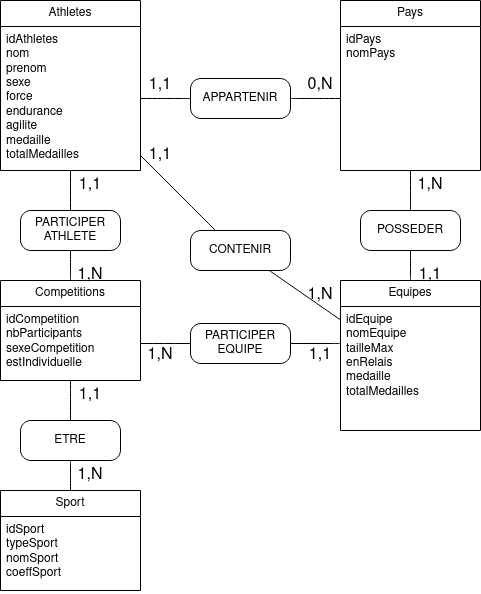

The diagram above was exported from draw.io. Its source (the exported page's mxGraphModel, read from the mxfile embedded in the PNG):
<mxGraphModel dx="1593" dy="726" grid="1" gridSize="10" guides="1" tooltips="1" connect="1" arrows="1" fold="1" page="1" pageScale="1" pageWidth="827" pageHeight="1169" math="0" shadow="0">
  <root>
    <mxCell id="0" />
    <mxCell id="1" parent="0" />
    <mxCell id="B_d4sghukONsgEpSM296-2" value="Athletes" style="swimlane;fontStyle=0;childLayout=stackLayout;horizontal=1;startSize=26;fillColor=none;horizontalStack=0;resizeParent=1;resizeParentMax=0;resizeLast=0;collapsible=1;marginBottom=0;whiteSpace=wrap;html=1;" parent="1" vertex="1">
      <mxGeometry x="40" y="120" width="140" height="170" as="geometry" />
    </mxCell>
    <mxCell id="B_d4sghukONsgEpSM296-3" value="&lt;div&gt;idAthletes&lt;br&gt;&lt;/div&gt;&lt;div&gt;nom&lt;/div&gt;&lt;div&gt;prenom&lt;/div&gt;&lt;div&gt;sexe&lt;/div&gt;&lt;div&gt;force&lt;/div&gt;&lt;div&gt;endurance&lt;/div&gt;&lt;div&gt;agilite&lt;/div&gt;&lt;div&gt;medaille&lt;/div&gt;&lt;div&gt;totalMedailles&lt;br&gt;&lt;/div&gt;" style="text;strokeColor=none;fillColor=none;align=left;verticalAlign=top;spacingLeft=4;spacingRight=4;overflow=hidden;rotatable=0;points=[[0,0.5],[1,0.5]];portConstraint=eastwest;whiteSpace=wrap;html=1;" parent="B_d4sghukONsgEpSM296-2" vertex="1">
      <mxGeometry y="26" width="140" height="144" as="geometry" />
    </mxCell>
    <mxCell id="B_d4sghukONsgEpSM296-6" value="Pays" style="swimlane;fontStyle=0;childLayout=stackLayout;horizontal=1;startSize=26;fillColor=none;horizontalStack=0;resizeParent=1;resizeParentMax=0;resizeLast=0;collapsible=1;marginBottom=0;whiteSpace=wrap;html=1;" parent="1" vertex="1">
      <mxGeometry x="380" y="120" width="140" height="170" as="geometry" />
    </mxCell>
    <mxCell id="B_d4sghukONsgEpSM296-7" value="&lt;div&gt;idPays&lt;/div&gt;&lt;div&gt;nomPays&lt;/div&gt;" style="text;strokeColor=none;fillColor=none;align=left;verticalAlign=top;spacingLeft=4;spacingRight=4;overflow=hidden;rotatable=0;points=[[0,0.5],[1,0.5]];portConstraint=eastwest;whiteSpace=wrap;html=1;" parent="B_d4sghukONsgEpSM296-6" vertex="1">
      <mxGeometry y="26" width="140" height="144" as="geometry" />
    </mxCell>
    <mxCell id="B_d4sghukONsgEpSM296-10" value="" style="edgeStyle=none;curved=1;rounded=0;orthogonalLoop=1;jettySize=auto;html=1;fontSize=12;startSize=8;endSize=8;endArrow=none;endFill=0;" parent="1" source="B_d4sghukONsgEpSM296-23" target="B_d4sghukONsgEpSM296-7" edge="1">
      <mxGeometry relative="1" as="geometry" />
    </mxCell>
    <mxCell id="B_d4sghukONsgEpSM296-8" value="Equipes" style="swimlane;fontStyle=0;childLayout=stackLayout;horizontal=1;startSize=26;fillColor=none;horizontalStack=0;resizeParent=1;resizeParentMax=0;resizeLast=0;collapsible=1;marginBottom=0;whiteSpace=wrap;html=1;" parent="1" vertex="1">
      <mxGeometry x="380" y="400" width="140" height="150" as="geometry" />
    </mxCell>
    <mxCell id="B_d4sghukONsgEpSM296-9" value="&lt;div&gt;idEquipe&lt;br&gt;&lt;/div&gt;&lt;div&gt;nomEquipe&lt;/div&gt;&lt;div&gt;tailleMax&lt;/div&gt;&lt;div&gt;enRelais&lt;/div&gt;&lt;div&gt;medaille&lt;/div&gt;&lt;div&gt;totalMedailles&lt;br&gt;&lt;/div&gt;" style="text;strokeColor=none;fillColor=none;align=left;verticalAlign=top;spacingLeft=4;spacingRight=4;overflow=hidden;rotatable=0;points=[[0,0.5],[1,0.5]];portConstraint=eastwest;whiteSpace=wrap;html=1;" parent="B_d4sghukONsgEpSM296-8" vertex="1">
      <mxGeometry y="26" width="140" height="124" as="geometry" />
    </mxCell>
    <mxCell id="B_d4sghukONsgEpSM296-24" value="" style="edgeStyle=none;curved=1;rounded=0;orthogonalLoop=1;jettySize=auto;html=1;fontSize=12;startSize=8;endSize=8;endArrow=none;endFill=0;" parent="1" source="B_d4sghukONsgEpSM296-8" target="B_d4sghukONsgEpSM296-23" edge="1">
      <mxGeometry relative="1" as="geometry">
        <mxPoint x="450" y="400" as="sourcePoint" />
        <mxPoint x="450" y="270" as="targetPoint" />
      </mxGeometry>
    </mxCell>
    <mxCell id="B_d4sghukONsgEpSM296-23" value="POSSEDER" style="rounded=1;whiteSpace=wrap;html=1;arcSize=26;" parent="1" vertex="1">
      <mxGeometry x="400" y="330" width="100" height="40" as="geometry" />
    </mxCell>
    <mxCell id="B_d4sghukONsgEpSM296-35" value="" style="edgeStyle=none;curved=1;rounded=0;orthogonalLoop=1;jettySize=auto;html=1;fontSize=12;startSize=8;endSize=8;endArrow=none;endFill=0;" parent="1" source="B_d4sghukONsgEpSM296-25" target="B_d4sghukONsgEpSM296-3" edge="1">
      <mxGeometry relative="1" as="geometry" />
    </mxCell>
    <mxCell id="B_d4sghukONsgEpSM296-36" value="" style="edgeStyle=none;curved=1;rounded=0;orthogonalLoop=1;jettySize=auto;html=1;fontSize=12;startSize=8;endSize=8;endArrow=none;endFill=0;" parent="1" source="B_d4sghukONsgEpSM296-25" target="B_d4sghukONsgEpSM296-7" edge="1">
      <mxGeometry relative="1" as="geometry" />
    </mxCell>
    <mxCell id="B_d4sghukONsgEpSM296-25" value="APPARTENIR" style="rounded=1;whiteSpace=wrap;html=1;arcSize=26;" parent="1" vertex="1">
      <mxGeometry x="230" y="198" width="100" height="40" as="geometry" />
    </mxCell>
    <mxCell id="B_d4sghukONsgEpSM296-31" style="edgeStyle=none;curved=1;rounded=0;orthogonalLoop=1;jettySize=auto;html=1;exitX=0.25;exitY=0;exitDx=0;exitDy=0;fontSize=12;startSize=8;endSize=8;endArrow=none;endFill=0;" parent="1" source="B_d4sghukONsgEpSM296-26" target="B_d4sghukONsgEpSM296-2" edge="1">
      <mxGeometry relative="1" as="geometry" />
    </mxCell>
    <mxCell id="B_d4sghukONsgEpSM296-26" value="CONTENIR" style="rounded=1;whiteSpace=wrap;html=1;arcSize=26;" parent="1" vertex="1">
      <mxGeometry x="230" y="350" width="100" height="40" as="geometry" />
    </mxCell>
    <mxCell id="B_d4sghukONsgEpSM296-30" value="" style="endArrow=none;html=1;rounded=0;fontSize=12;startSize=8;endSize=8;curved=1;" parent="1" source="B_d4sghukONsgEpSM296-26" target="B_d4sghukONsgEpSM296-9" edge="1">
      <mxGeometry width="50" height="50" relative="1" as="geometry">
        <mxPoint x="160" y="490" as="sourcePoint" />
        <mxPoint x="230.71067811865476" y="440" as="targetPoint" />
      </mxGeometry>
    </mxCell>
    <mxCell id="B_d4sghukONsgEpSM296-37" value="0,N" style="text;html=1;align=center;verticalAlign=middle;whiteSpace=wrap;rounded=0;fontSize=16;" parent="1" vertex="1">
      <mxGeometry x="330" y="190" width="60" height="30" as="geometry" />
    </mxCell>
    <mxCell id="B_d4sghukONsgEpSM296-38" value="1,1" style="text;html=1;align=center;verticalAlign=middle;whiteSpace=wrap;rounded=0;fontSize=16;" parent="1" vertex="1">
      <mxGeometry x="170" y="190" width="60" height="30" as="geometry" />
    </mxCell>
    <mxCell id="B_d4sghukONsgEpSM296-39" value="1,N" style="text;html=1;align=center;verticalAlign=middle;whiteSpace=wrap;rounded=0;fontSize=16;" parent="1" vertex="1">
      <mxGeometry x="440" y="290" width="60" height="30" as="geometry" />
    </mxCell>
    <mxCell id="B_d4sghukONsgEpSM296-40" value="1,1" style="text;html=1;align=center;verticalAlign=middle;whiteSpace=wrap;rounded=0;fontSize=16;" parent="1" vertex="1">
      <mxGeometry x="440" y="380" width="60" height="30" as="geometry" />
    </mxCell>
    <mxCell id="B_d4sghukONsgEpSM296-41" value="Competitions" style="swimlane;fontStyle=0;childLayout=stackLayout;horizontal=1;startSize=26;fillColor=none;horizontalStack=0;resizeParent=1;resizeParentMax=0;resizeLast=0;collapsible=1;marginBottom=0;whiteSpace=wrap;html=1;" parent="1" vertex="1">
      <mxGeometry x="40" y="400" width="140" height="100" as="geometry" />
    </mxCell>
    <mxCell id="B_d4sghukONsgEpSM296-42" value="&lt;div&gt;idCompetition&lt;/div&gt;&lt;div&gt;nbParticipants&lt;/div&gt;&lt;div&gt;sexeCompetition&lt;/div&gt;&lt;div&gt;estIndividuelle&lt;br&gt;&lt;/div&gt;" style="text;strokeColor=none;fillColor=none;align=left;verticalAlign=top;spacingLeft=4;spacingRight=4;overflow=hidden;rotatable=0;points=[[0,0.5],[1,0.5]];portConstraint=eastwest;whiteSpace=wrap;html=1;" parent="B_d4sghukONsgEpSM296-41" vertex="1">
      <mxGeometry y="26" width="140" height="74" as="geometry" />
    </mxCell>
    <mxCell id="B_d4sghukONsgEpSM296-43" value="Sport" style="swimlane;fontStyle=0;childLayout=stackLayout;horizontal=1;startSize=26;fillColor=none;horizontalStack=0;resizeParent=1;resizeParentMax=0;resizeLast=0;collapsible=1;marginBottom=0;whiteSpace=wrap;html=1;" parent="1" vertex="1">
      <mxGeometry x="40" y="610" width="140" height="100" as="geometry" />
    </mxCell>
    <mxCell id="B_d4sghukONsgEpSM296-44" value="&lt;div&gt;idSport&lt;/div&gt;&lt;div&gt;typeSport&lt;/div&gt;&lt;div&gt;nomSport&lt;/div&gt;&lt;div&gt;coeffSport&lt;/div&gt;" style="text;strokeColor=none;fillColor=none;align=left;verticalAlign=top;spacingLeft=4;spacingRight=4;overflow=hidden;rotatable=0;points=[[0,0.5],[1,0.5]];portConstraint=eastwest;whiteSpace=wrap;html=1;" parent="B_d4sghukONsgEpSM296-43" vertex="1">
      <mxGeometry y="26" width="140" height="74" as="geometry" />
    </mxCell>
    <mxCell id="B_d4sghukONsgEpSM296-49" style="edgeStyle=none;curved=1;rounded=0;orthogonalLoop=1;jettySize=auto;html=1;exitX=0.5;exitY=1;exitDx=0;exitDy=0;entryX=0.5;entryY=0;entryDx=0;entryDy=0;fontSize=12;startSize=8;endSize=8;endArrow=none;endFill=0;" parent="1" source="B_d4sghukONsgEpSM296-47" target="B_d4sghukONsgEpSM296-43" edge="1">
      <mxGeometry relative="1" as="geometry" />
    </mxCell>
    <mxCell id="B_d4sghukONsgEpSM296-47" value="ETRE" style="rounded=1;whiteSpace=wrap;html=1;arcSize=26;" parent="1" vertex="1">
      <mxGeometry x="60" y="540" width="100" height="40" as="geometry" />
    </mxCell>
    <mxCell id="B_d4sghukONsgEpSM296-48" style="edgeStyle=none;curved=1;rounded=0;orthogonalLoop=1;jettySize=auto;html=1;entryX=0.5;entryY=0;entryDx=0;entryDy=0;fontSize=12;startSize=8;endSize=8;endArrow=none;endFill=0;" parent="1" source="B_d4sghukONsgEpSM296-42" target="B_d4sghukONsgEpSM296-47" edge="1">
      <mxGeometry relative="1" as="geometry" />
    </mxCell>
    <mxCell id="tCFKR8XwPx7qa_p812Yu-1" value="1,1" style="text;html=1;align=center;verticalAlign=middle;whiteSpace=wrap;rounded=0;fontSize=16;" vertex="1" parent="1">
      <mxGeometry x="100" y="500" width="60" height="30" as="geometry" />
    </mxCell>
    <mxCell id="tCFKR8XwPx7qa_p812Yu-2" value="1,N" style="text;html=1;align=center;verticalAlign=middle;whiteSpace=wrap;rounded=0;fontSize=16;" vertex="1" parent="1">
      <mxGeometry x="100" y="580" width="60" height="30" as="geometry" />
    </mxCell>
    <mxCell id="tCFKR8XwPx7qa_p812Yu-3" value="1,N" style="text;html=1;align=center;verticalAlign=middle;whiteSpace=wrap;rounded=0;fontSize=16;" vertex="1" parent="1">
      <mxGeometry x="330" y="400" width="60" height="30" as="geometry" />
    </mxCell>
    <mxCell id="tCFKR8XwPx7qa_p812Yu-4" value="1,1" style="text;html=1;align=center;verticalAlign=middle;whiteSpace=wrap;rounded=0;fontSize=16;" vertex="1" parent="1">
      <mxGeometry x="170" y="260" width="60" height="30" as="geometry" />
    </mxCell>
    <mxCell id="tCFKR8XwPx7qa_p812Yu-5" style="edgeStyle=none;curved=1;rounded=0;orthogonalLoop=1;jettySize=auto;html=1;exitX=0.5;exitY=0;exitDx=0;exitDy=0;fontSize=12;startSize=8;endSize=8;endArrow=none;endFill=0;" edge="1" parent="1" source="B_d4sghukONsgEpSM296-41" target="B_d4sghukONsgEpSM296-3">
      <mxGeometry relative="1" as="geometry">
        <mxPoint x="235" y="350" as="sourcePoint" />
        <mxPoint x="90" y="320" as="targetPoint" />
      </mxGeometry>
    </mxCell>
    <mxCell id="tCFKR8XwPx7qa_p812Yu-6" style="edgeStyle=none;curved=1;rounded=0;orthogonalLoop=1;jettySize=auto;html=1;fontSize=12;startSize=8;endSize=8;endArrow=none;endFill=0;entryX=1;entryY=0.5;entryDx=0;entryDy=0;" edge="1" parent="1" target="B_d4sghukONsgEpSM296-42">
      <mxGeometry relative="1" as="geometry">
        <mxPoint x="370" y="463" as="sourcePoint" />
        <mxPoint x="120" y="300" as="targetPoint" />
      </mxGeometry>
    </mxCell>
    <mxCell id="tCFKR8XwPx7qa_p812Yu-10" value="" style="edgeStyle=none;curved=1;rounded=0;orthogonalLoop=1;jettySize=auto;html=1;fontSize=12;startSize=8;endSize=8;endArrow=none;endFill=0;entryX=1;entryY=0.5;entryDx=0;entryDy=0;exitX=-0.002;exitY=0.298;exitDx=0;exitDy=0;exitPerimeter=0;" edge="1" parent="1" source="B_d4sghukONsgEpSM296-9" target="tCFKR8XwPx7qa_p812Yu-9">
      <mxGeometry relative="1" as="geometry">
        <mxPoint x="380" y="463" as="sourcePoint" />
        <mxPoint x="180" y="463" as="targetPoint" />
      </mxGeometry>
    </mxCell>
    <mxCell id="tCFKR8XwPx7qa_p812Yu-9" value="&lt;div&gt;PARTICIPER&lt;/div&gt;&lt;div&gt;EQUIPE&lt;br&gt;&lt;/div&gt;" style="rounded=1;whiteSpace=wrap;html=1;arcSize=26;" vertex="1" parent="1">
      <mxGeometry x="230" y="443" width="100" height="40" as="geometry" />
    </mxCell>
    <mxCell id="tCFKR8XwPx7qa_p812Yu-12" value="&lt;div&gt;PARTICIPER&lt;/div&gt;ATHLETE" style="rounded=1;whiteSpace=wrap;html=1;arcSize=26;" vertex="1" parent="1">
      <mxGeometry x="60" y="330" width="100" height="40" as="geometry" />
    </mxCell>
    <mxCell id="tCFKR8XwPx7qa_p812Yu-13" value="1,1" style="text;html=1;align=center;verticalAlign=middle;whiteSpace=wrap;rounded=0;fontSize=16;" vertex="1" parent="1">
      <mxGeometry x="330" y="460" width="60" height="30" as="geometry" />
    </mxCell>
    <mxCell id="tCFKR8XwPx7qa_p812Yu-14" value="1,N" style="text;html=1;align=center;verticalAlign=middle;whiteSpace=wrap;rounded=0;fontSize=16;" vertex="1" parent="1">
      <mxGeometry x="170" y="460" width="60" height="30" as="geometry" />
    </mxCell>
    <mxCell id="tCFKR8XwPx7qa_p812Yu-15" value="1,N" style="text;html=1;align=center;verticalAlign=middle;whiteSpace=wrap;rounded=0;fontSize=16;" vertex="1" parent="1">
      <mxGeometry x="100" y="380" width="60" height="30" as="geometry" />
    </mxCell>
    <mxCell id="tCFKR8XwPx7qa_p812Yu-16" value="1,1" style="text;html=1;align=center;verticalAlign=middle;whiteSpace=wrap;rounded=0;fontSize=16;" vertex="1" parent="1">
      <mxGeometry x="100" y="290" width="60" height="30" as="geometry" />
    </mxCell>
  </root>
</mxGraphModel>